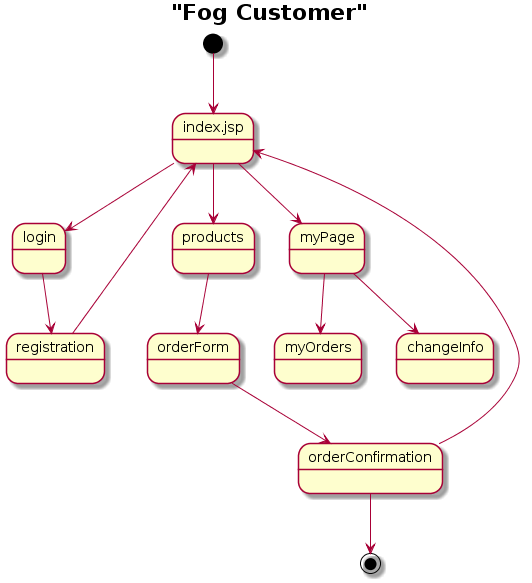

The diagram above was rendered by PlantUML. Its source (embedded in the PNG):
@startuml
title = "Fog Customer"


[*] --> index.jsp
index.jsp --> login
index.jsp --> products
login --> registration
products --> orderForm
orderForm --> orderConfirmation
orderConfirmation --> index.jsp
orderConfirmation -->[*]
index.jsp --> myPage
myPage --> myOrders
myPage --> changeInfo
registration --> index.jsp
@enduml